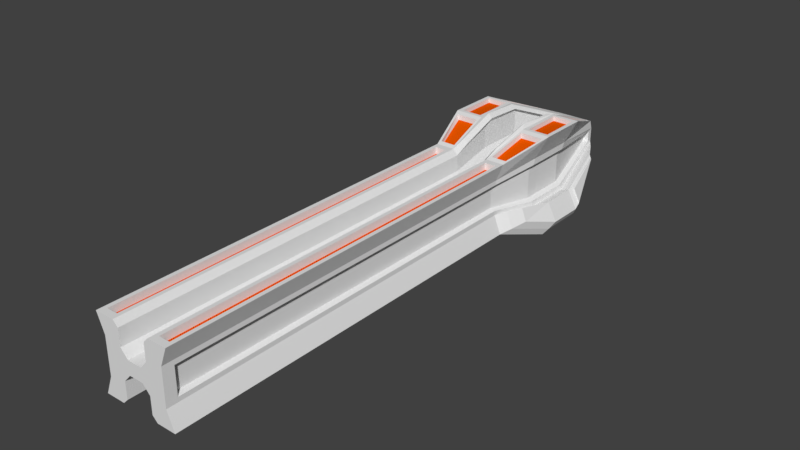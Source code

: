 # Source: Panchenezger.blend  (saved by Blender 2.79.0; exported with 4.5.12 LTS)
import bpy
from mathutils import Matrix  # noqa: F401  (used for matrix-valued properties, if any)

bpy.ops.wm.read_factory_settings(use_empty=True)
scene = bpy.context.scene
scene.name = 'Scene'

# ---- collections
col_collection_1 = bpy.data.collections.new('Collection 1'); scene.collection.children.link(col_collection_1)

# ---- materials (node trees are filled in below, after node groups)
mat_metal = bpy.data.materials.new('Metal')
mat_metal.alpha_threshold = 0.0
mat_metal.roughness = 0.5
mat_metal.line_color = (0.0, 0.0, 0.0, 1.0)
mat_glow = bpy.data.materials.new('Glow')
mat_glow.alpha_threshold = 0.0
mat_glow.diffuse_color = (0.8, 0.09288, 0.0, 1.0)
mat_glow.roughness = 0.5
mat_glow.line_color = (0.0, 0.0, 0.0, 1.0)

# ---- material node trees
mat_metal.use_nodes = True; mat_metal.node_tree.nodes.clear()
_N = mat_metal.node_tree.nodes; _L = mat_metal.node_tree.links
n0 = _N.new('ShaderNodeOutputMaterial'); n0.name = 'Material Output'; n0.location = (300, 300)
n1 = _N.new('ShaderNodeBsdfDiffuse'); n1.name = 'Diffuse BSDF'; n1.location = (10, 300)
_L.new(n1.outputs[0], n0.inputs[0])
n0.is_active_output = True
mat_glow.use_nodes = True; mat_glow.node_tree.nodes.clear()
_N = mat_glow.node_tree.nodes; _L = mat_glow.node_tree.links
n0 = _N.new('ShaderNodeOutputMaterial'); n0.name = 'Material Output'; n0.location = (300, 300)
n1 = _N.new('ShaderNodeBsdfDiffuse'); n1.name = 'Diffuse BSDF'; n1.location = (10, 300)
n1.inputs[0].default_value = (0.8, 0.09288, 0.0, 1.0)
_L.new(n1.outputs[0], n0.inputs[0])
n0.is_active_output = True

# ---- world
world_world = bpy.data.worlds.new('World'); scene.world = world_world
world_world.color = (0.05088, 0.05088, 0.05088)
world_world.use_sun_shadow = False
world_world.sun_shadow_jitter_overblur = 0.0
world_world.cycles.sampling_method = 'MANUAL'

# ---- meshes
me_cube_001 = bpy.data.meshes.new('Cube.001')
me_cube_001.from_pydata([(-0.7032, -1.0, -0.7454), (-1.0, 1.0, -1.042), (0.7032, -1.0, -0.7454), (1.0, 1.0, -1.042), (-1.0, 0.0, -1.042), (1.0, 0.0, -1.042), (-0.2942, 2.725, -0.3365), (0.2942, 2.725, -0.3365), (-0.7032, -8.697, -0.7454), (0.7032, -8.697, -0.7454), (-0.2817, -1.0, -0.2767), (-0.4006, 1.0, -0.3756), (0.4006, 1.0, -0.3756), (0.2817, -1.0, -0.2767), (0.4006, 0.0, -0.3756), (-0.4006, 0.0, -0.3756), (-0.1179, 1.706, -0.1404), (0.1179, 1.706, -0.09808), (-0.2817, -8.697, -0.2767), (0.2817, -8.697, -0.2767), (-0.6037, -1.0, -0.2767), (-0.7032, -1.0, -0.3744), (-1.0, 1.0, -0.4733), (-0.9005, 1.0, -0.3756), (0.9016, 1.0, -0.3756), (1.0, 1.0, -0.4733), (0.7032, -1.0, -0.3744), (0.6057, -1.0, -0.2767), (0.9025, 0.0, -0.3756), (1.0, 0.0, -0.4733), (-0.9005, 0.0, -0.3756), (-1.0, 0.0, -0.4733), (-0.2652, 2.557, 0.0), (-0.2942, 2.725, 0.0), (0.2942, 2.725, 0.0), (0.2652, 2.557, 0.0), (-0.7032, -8.697, -0.3744), (-0.6037, -8.697, -0.2767), (0.6057, -8.697, -0.2767), (0.7032, -8.697, -0.3744), (-0.1274, -1.0, 0.0), (-0.05793, 1.0, 0.0), (0.1812, 1.0, 0.0), (0.1274, -1.0, 0.0), (0.1812, 0.0, 0.0), (-0.05793, 0.0, 0.0), (-0.05333, 1.706, 0.0), (0.05333, 1.706, 0.0), (-0.1274, -8.697, 0.0), (0.1274, -8.697, 0.0), (0.5, 1.0, -0.7808), (-0.3289, 0.9368, -0.6812), (-0.5, 1.0, -0.7808), (-0.3516, -1.0, -0.6069), (0.3516, -1.0, -0.6069), (0.5, 0.0, -0.7808), (0.3289, 0.9368, -0.6812), (-0.5, 0.0, -0.7808), (0.1471, 2.725, -0.3672), (-2.314e-09, 2.725, -0.3672), (-0.1471, 2.725, -0.3672), (-0.3516, -8.697, -0.6069), (1.046e-08, -8.697, -0.6069), (0.3516, -8.697, -0.6069), (0.1408, -8.697, -0.3321), (-1.908e-08, -8.697, -0.3321), (-0.1408, -8.697, -0.3321), (-0.05894, 1.706, -0.246), (-1.655e-08, 1.706, -0.2398), (0.05894, 1.706, -0.2336), (0.3033, -8.697, -0.3321), (0.0009977, -8.697, -0.3321), (-0.3013, -8.697, -0.3321), (-0.3516, -8.697, -0.3894), (-1.128e-09, -8.697, -0.3894), (0.3516, -8.697, -0.3894), (-0.1326, 2.557, 0.0), (6.58e-08, 2.557, 0.0), (0.1326, 2.557, 0.0), (0.1471, 2.725, 0.0), (6.885e-08, 2.725, 0.0), (-0.1471, 2.725, 0.0), (-0.02666, 1.706, 0.0), (-2.028e-08, 1.706, 0.0), (0.02666, 1.706, 0.0), (0.06372, -8.697, 0.0), (-2.028e-08, -8.697, 0.0), (-0.06372, -8.697, 0.0), (-0.06295, 1.0, -0.1878), (0.1863, 1.0, -0.1878), (0.131, -1.0, -0.1383), (0.1863, 0.0, -0.1878), (-0.06295, 0.0, -0.1878), (-0.05481, 1.706, -0.07018), (0.05481, 1.706, -0.04904), (0.131, -8.697, -0.1383), (-0.131, -1.0, -0.1383), (-0.131, -8.697, -0.1383), (0.06548, -8.697, -0.166), (-1.617e-08, -8.697, -0.166), (-0.06548, -8.697, -0.166), (-0.0274, 1.706, -0.123), (-1.411e-08, 1.706, -0.1199), (0.0274, 1.706, -0.1168), (-0.9709, -0.09808, -0.9671), (-0.7323, -0.9019, -0.7285), (-0.9709, -0.09808, -0.5097), (-0.7323, -0.9019, -0.4302), (-0.8628, -0.09808, -0.936), (-0.6241, -0.9019, -0.7285), (-0.8628, -0.09808, -0.5097), (-0.6241, -0.9019, -0.4302), (-1.0, 0.9275, -0.9618), (-1.0, 0.07254, -0.9618), (-1.0, 0.9275, -0.5538), (-1.0, 0.07254, -0.5538), (-0.9042, 0.9275, -0.9618), (-0.9042, 0.07254, -0.9618), (-0.9042, 0.9275, -0.5538), (-0.9042, 0.07254, -0.5538), (-0.3322, 2.632, -0.3321), (-0.962, 1.093, -0.8998), (-0.3322, 2.632, -0.2927), (-0.962, 1.093, -0.543), (-0.2407, 2.632, -0.3321), (-0.8705, 1.093, -0.8998), (-0.2407, 2.632, -0.2927), (-0.8705, 1.093, -0.543), (-0.7032, -1.135, -0.669), (-0.7032, -8.562, -0.669), (-0.7032, -1.135, -0.4508), (-0.7032, -8.562, -0.4508), (-0.567, -1.135, -0.669), (-0.567, -8.562, -0.669), (-0.567, -1.135, -0.4508), (-0.567, -8.562, -0.4508), (-0.7395, -0.6765, -0.2885), (-0.8199, -0.6765, -0.3674), (-1.02, 0.9011, -0.3993), (-0.9394, 0.9011, -0.3204), (-0.4265, 2.158, 0.0), (-0.45, 2.294, 0.0), (-0.9792, 0.1309, -0.3232), (-1.059, 0.1309, -0.4021), (0.3748, 0.9368, -0.7765), (-0.3748, 0.9368, -0.7765), (-0.2636, -1.006, -0.6075), (0.2636, -1.006, -0.6075), (0.3748, -0.03438, -0.7765), (-0.3748, -0.03438, -0.7765), (0.1103, 2.612, -0.3747), (6.483e-09, 2.612, -0.3747), (-0.1103, 2.612, -0.3747), (-0.2636, -8.481, -0.6075), (1.205e-08, -8.481, -0.6075), (0.2636, -8.481, -0.6075), (-0.2313, -1.006, -0.5122), (0.2313, -1.006, -0.5122), (0.3289, -0.03438, -0.6812), (-0.3289, -0.03438, -0.6812), (0.09678, 2.612, -0.2794), (1.775e-08, 2.612, -0.2794), (-0.09678, 2.612, -0.2794), (-0.2313, -8.481, -0.5122), (2.049e-08, -8.481, -0.5122), (0.2313, -8.481, -0.5122), (0.2921, 0.9253, -0.6837), (2.17e-08, 0.9253, -0.6837), (-0.2921, 0.9253, -0.6837), (-0.2054, -1.007, -0.5119), (2.158e-08, -1.007, -0.5119), (0.2054, -1.007, -0.5119), (0.2921, -0.04066, -0.6837), (2.17e-08, -0.04066, -0.6837), (-0.2921, -0.04066, -0.6837), (0.08595, 2.591, -0.2751), (2.142e-08, 2.591, -0.2751), (-0.08595, 2.591, -0.2751), (-0.2054, -8.441, -0.5119), (2.158e-08, -8.441, -0.5119), (0.2054, -8.441, -0.5119), (0.8919, 0.08845, -1.12), (0.8919, 0.9638, -1.12), (0.3243, -0.7869, -0.7393), (0.6321, -0.7869, -0.8606), (0.2741, 2.474, -0.5026), (0.4543, 0.9638, -0.8916), (0.4543, 0.08845, -0.8916), (0.1453, 2.474, -0.5294), (0.7653, 0.2028, -1.191), (0.7653, 0.9158, -1.191), (0.303, -0.5102, -0.8802), (0.5537, -0.5102, -0.979), (0.2621, 2.145, -0.6875), (0.4088, 0.9158, -1.004), (0.4088, 0.2028, -1.004), (0.1572, 2.145, -0.7093), (0.6941, 1.019, -1.186), (0.6568, 1.025, -1.193), (0.2302, 2.067, -0.7921), (0.2675, 2.064, -0.7614), (0.3924, 1.019, -1.029), (0.4098, 1.025, -1.066), (0.1995, 2.065, -0.7925), (0.1782, 2.063, -0.7797)], [], [(7, 3, 182, 185), (3, 5, 181, 182), (28, 24, 12, 14), (52, 1, 6, 60), (4, 0, 105, 104), (30, 20, 10, 15), (54, 2, 9, 63), (70, 38, 19, 64), (27, 28, 14, 13), (58, 79, 34, 7), (23, 30, 15, 11), (38, 27, 13, 19), (76, 32, 16, 67), (4, 31, 115, 113), (0, 8, 129, 128), (1, 22, 123, 121), (25, 3, 7, 34), (2, 26, 39, 9), (32, 23, 11, 16), (5, 29, 26, 2), (96, 10, 18, 97), (89, 12, 17, 94), (3, 25, 29, 5), (61, 73, 36, 8), (20, 37, 18, 10), (24, 35, 17, 12), (21, 36, 37, 20), (27, 38, 39, 26), (72, 37, 36, 73), (25, 34, 35, 24), (21, 20, 136, 137), (78, 35, 34, 79), (31, 21, 137, 143), (24, 28, 29, 25), (28, 27, 26, 29), (23, 32, 140, 139), (92, 45, 41, 88), (91, 44, 43, 90), (89, 42, 44, 91), (96, 40, 45, 92), (103, 84, 47, 94), (88, 41, 46, 93), (100, 87, 48, 97), (90, 43, 49, 95), (95, 49, 85, 98), (98, 85, 86, 99), (99, 86, 87, 100), (93, 46, 82, 101), (101, 82, 83, 102), (102, 83, 84, 103), (32, 76, 81, 33), (76, 77, 80, 81), (77, 78, 79, 80), (38, 70, 75, 39), (70, 71, 74, 75), (71, 72, 73, 74), (9, 39, 75, 63), (63, 75, 74, 62), (62, 74, 73, 61), (35, 78, 69, 17), (78, 77, 68, 69), (77, 76, 67, 68), (6, 33, 81, 60), (60, 81, 80, 59), (59, 80, 79, 58), (37, 72, 66, 18), (72, 71, 65, 66), (71, 70, 64, 65), (0, 53, 61, 8), (63, 62, 154, 155), (54, 63, 155, 147), (54, 55, 187, 183), (52, 60, 152, 145), (59, 58, 150, 151), (1, 52, 57, 4), (50, 55, 148, 144), (62, 61, 153, 154), (4, 57, 53, 0), (55, 54, 147, 148), (61, 53, 146, 153), (68, 102, 103, 69), (67, 101, 102, 68), (16, 93, 101, 67), (65, 99, 100, 66), (64, 98, 99, 65), (19, 95, 98, 64), (13, 90, 95, 19), (66, 100, 97, 18), (11, 88, 93, 16), (69, 103, 94, 17), (10, 96, 92, 15), (12, 89, 91, 14), (14, 91, 90, 13), (15, 92, 88, 11), (42, 89, 94, 47), (40, 96, 97, 48), (104, 105, 109, 108), (21, 31, 106, 107), (31, 4, 104, 106), (0, 21, 107, 105), (109, 111, 110, 108), (106, 104, 108, 110), (107, 106, 110, 111), (105, 107, 111, 109), (113, 115, 119, 117), (31, 22, 114, 115), (22, 1, 112, 114), (1, 4, 113, 112), (117, 119, 118, 116), (112, 113, 117, 116), (114, 112, 116, 118), (115, 114, 118, 119), (123, 122, 126, 127), (6, 1, 121, 120), (22, 33, 122, 123), (33, 6, 120, 122), (125, 127, 126, 124), (121, 123, 127, 125), (120, 121, 125, 124), (122, 120, 124, 126), (129, 131, 135, 133), (36, 21, 130, 131), (8, 36, 131, 129), (21, 0, 128, 130), (134, 132, 133, 135), (131, 130, 134, 135), (130, 128, 132, 134), (128, 129, 133, 132), (139, 140, 141, 138), (136, 142, 143, 137), (142, 139, 138, 143), (20, 30, 142, 136), (22, 31, 143, 138), (32, 33, 141, 140), (30, 23, 139, 142), (33, 22, 138, 141), (152, 151, 161, 162), (153, 146, 156, 163), (150, 144, 56, 160), (151, 150, 160, 161), (149, 145, 51, 159), (155, 154, 164, 165), (146, 149, 159, 156), (147, 155, 165, 157), (53, 57, 149, 146), (60, 59, 151, 152), (57, 52, 145, 149), (58, 50, 144, 150), (162, 161, 176, 177), (163, 156, 169, 178), (160, 56, 166, 175), (161, 160, 175, 176), (159, 51, 168, 174), (165, 164, 179, 180), (156, 159, 174, 169), (157, 165, 180, 171), (148, 147, 157, 158), (144, 148, 158, 56), (154, 153, 163, 164), (145, 152, 162, 51), (169, 170, 179, 178), (170, 171, 180, 179), (166, 167, 176, 175), (167, 168, 177, 176), (168, 167, 173, 174), (167, 166, 172, 173), (174, 173, 170, 169), (173, 172, 171, 170), (158, 157, 171, 172), (56, 158, 172, 166), (164, 163, 178, 179), (51, 162, 177, 168), (183, 187, 195, 191), (182, 181, 189, 190), (181, 184, 192, 189), (50, 58, 188, 186), (5, 2, 184, 181), (58, 7, 185, 188), (2, 54, 183, 184), (55, 50, 186, 187), (195, 189, 192, 191), (194, 190, 189, 195), (194, 196, 204, 201), (186, 188, 196, 194), (185, 182, 190, 193), (184, 183, 191, 192), (187, 186, 194, 195), (188, 185, 193, 196), (190, 194, 201, 197), (196, 193, 200, 204), (198, 202, 203, 199), (198, 199, 200, 197), (197, 201, 202, 198), (199, 203, 204, 200), (201, 204, 203, 202), (193, 190, 197, 200)])
me_cube_001.polygons.foreach_set('material_index', [0, 0, 0, 0, 0, 0, 0, 0, 0, 0, 0, 0, 0, 0, 0, 0, 0, 0, 0, 0, 0, 0, 0, 0, 0, 0, 0, 0, 0, 0, 0, 0, 0, 0, 0, 0, 0, 0, 0, 0, 0, 0, 0, 0, 0, 0, 0, 0, 0, 0, 0, 0, 0, 0, 0, 0, 0, 0, 0, 0, 0, 0, 0, 0, 0, 0, 0, 0, 0, 0, 0, 0, 0, 0, 0, 0, 0, 0, 0, 0, 0, 0, 0, 0, 0, 0, 0, 0, 0, 0, 0, 0, 0, 0, 0, 0, 0, 0, 0, 0, 1, 0, 0, 0, 0, 0, 0, 0, 1, 0, 0, 0, 0, 0, 0, 0, 1, 0, 0, 0, 0, 0, 0, 0, 1, 0, 0, 0, 0, 0, 0, 0, 0, 0, 0, 0, 0, 0, 0, 0, 0, 0, 0, 0, 0, 0, 0, 0, 0, 0, 0, 0, 0, 0, 0, 0, 0, 0, 0, 0, 0, 0, 0, 0, 0, 0, 0, 0, 0, 0, 0, 0, 0, 0, 0, 0, 0, 0, 0, 0, 0, 0, 0, 0, 0, 0, 0, 0, 0, 0, 0, 0, 0, 0, 0, 0])
me_cube_001.materials.append(mat_metal)
me_cube_001.materials.append(mat_glow)
me_cube_001.use_remesh_preserve_volume = False
me_cube_001.use_remesh_preserve_attributes = False
me_cube_001.use_mirror_vertex_groups = False
me_cube_001.update()

# ---- objects
ob_cube = bpy.data.objects.new('Cube', me_cube_001)

# ---- transforms, parenting, visibility, modifiers, constraints
ob_cube.location = (0.0, 0.0, 0.0)
ob_cube.rotation_euler = (-0.0, 1.571, 0.0)
ob_cube.lineart.crease_threshold = 0.0
_m = ob_cube.modifiers.new('Mirror', 'MIRROR')
_m.use_axis = (False, False, True)
_m.use_clip = True

# ---- collection membership
col_collection_1.objects.link(ob_cube)

# ---- scene / render settings (as saved in the file)
scene.frame_start = 1; scene.frame_end = 250; scene.frame_set(1)
scene.render.engine = 'CYCLES'
scene.render.resolution_percentage = 50
scene.render.dither_intensity = 0.0
scene.cycles.use_denoising = False
scene.cycles.samples = 128
scene.cycles.sampling_pattern = 'TABULATED_SOBOL'
scene.cycles.use_adaptive_sampling = False
scene.cycles.use_light_tree = False
scene.cycles.blur_glossy = 0.0
scene.cycles.sample_clamp_indirect = 0.0
scene.view_settings.view_transform = 'Standard'
bpy.context.view_layer.update()

# ---- added for rendering (the .blend has no active camera and no usable light): camera, sun
cam_auto = bpy.data.cameras.new('AutoCamera')
cam_auto.lens = 50.0
cam_auto.sensor_width = 36.0
cam_auto.clip_end = 1000.0
ob_auto_camera = bpy.data.objects.new('AutoCamera', cam_auto)
scene.collection.objects.link(ob_auto_camera)
ob_auto_camera.location = (10.9624, -16.141, 8.79969)
ob_auto_camera.rotation_euler = (1.09748, -7.21219e-08, 0.694738)
scene.camera = ob_auto_camera
light_auto_sun = bpy.data.lights.new('AutoSun', 'SUN')
light_auto_sun.energy = 3.0
light_auto_sun.angle = 0.0523599
ob_auto_sun = bpy.data.objects.new('AutoSun', light_auto_sun)
scene.collection.objects.link(ob_auto_sun)
ob_auto_sun.rotation_euler = (0.872665, 0.174533, 0.523599)
bpy.context.view_layer.update()
